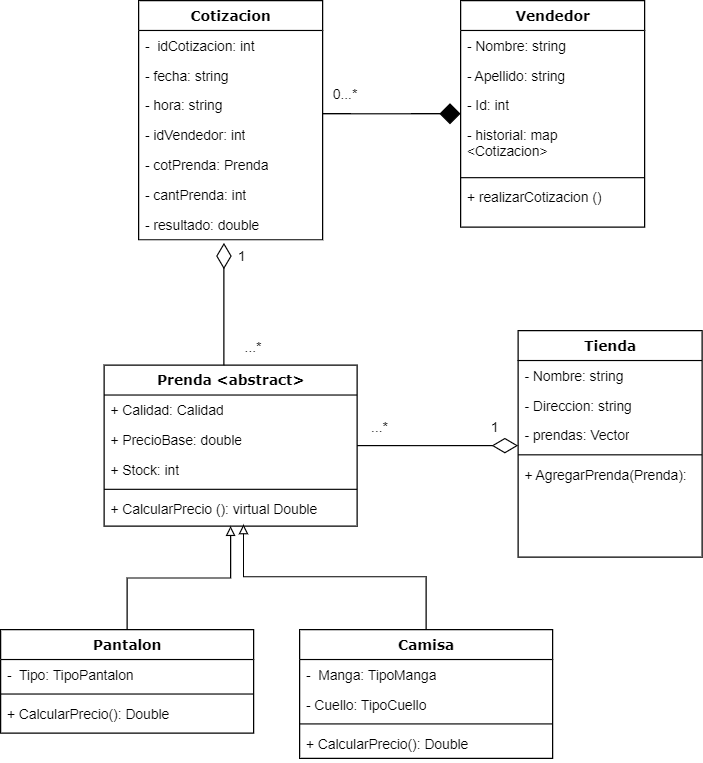

The diagram above was exported from draw.io. Its source (the exported page's mxGraphModel, read from the mxfile embedded in the PNG):
<mxGraphModel dx="1835" dy="1071" grid="1" gridSize="10" guides="1" tooltips="1" connect="1" arrows="1" fold="1" page="1" pageScale="1" pageWidth="1100" pageHeight="850" background="none" math="0" shadow="0">
  <root>
    <mxCell id="0" />
    <mxCell id="1" parent="0" />
    <mxCell id="78961159f06e98e8-17" value="Cotizacion" style="swimlane;html=1;fontStyle=1;align=center;verticalAlign=top;childLayout=stackLayout;horizontal=1;startSize=26;horizontalStack=0;resizeParent=1;resizeLast=0;collapsible=1;marginBottom=0;swimlaneFillColor=#ffffff;rounded=0;shadow=0;comic=0;labelBackgroundColor=none;strokeWidth=1;fillColor=none;fontFamily=Verdana;fontSize=12" parent="1" vertex="1">
      <mxGeometry x="365" y="96" width="160" height="208" as="geometry" />
    </mxCell>
    <mxCell id="78961159f06e98e8-21" value="-&amp;nbsp; idCotizacion: int&lt;span style=&quot;white-space: pre;&quot;&gt;&#09;&lt;/span&gt;&lt;span style=&quot;white-space: pre;&quot;&gt;&#09;&lt;/span&gt;" style="text;html=1;strokeColor=none;fillColor=none;align=left;verticalAlign=top;spacingLeft=4;spacingRight=4;whiteSpace=wrap;overflow=hidden;rotatable=0;points=[[0,0.5],[1,0.5]];portConstraint=eastwest;" parent="78961159f06e98e8-17" vertex="1">
      <mxGeometry y="26" width="160" height="26" as="geometry" />
    </mxCell>
    <mxCell id="78961159f06e98e8-23" value="- fecha: string&lt;span style=&quot;white-space: pre;&quot;&gt;&#09;&lt;/span&gt;" style="text;html=1;strokeColor=none;fillColor=none;align=left;verticalAlign=top;spacingLeft=4;spacingRight=4;whiteSpace=wrap;overflow=hidden;rotatable=0;points=[[0,0.5],[1,0.5]];portConstraint=eastwest;" parent="78961159f06e98e8-17" vertex="1">
      <mxGeometry y="52" width="160" height="26" as="geometry" />
    </mxCell>
    <mxCell id="78961159f06e98e8-25" value="- hora: string" style="text;html=1;strokeColor=none;fillColor=none;align=left;verticalAlign=top;spacingLeft=4;spacingRight=4;whiteSpace=wrap;overflow=hidden;rotatable=0;points=[[0,0.5],[1,0.5]];portConstraint=eastwest;" parent="78961159f06e98e8-17" vertex="1">
      <mxGeometry y="78" width="160" height="26" as="geometry" />
    </mxCell>
    <mxCell id="78961159f06e98e8-26" value="- idVendedor: int" style="text;html=1;strokeColor=none;fillColor=none;align=left;verticalAlign=top;spacingLeft=4;spacingRight=4;whiteSpace=wrap;overflow=hidden;rotatable=0;points=[[0,0.5],[1,0.5]];portConstraint=eastwest;" parent="78961159f06e98e8-17" vertex="1">
      <mxGeometry y="104" width="160" height="26" as="geometry" />
    </mxCell>
    <mxCell id="78961159f06e98e8-24" value="- cotPrenda: Prenda" style="text;html=1;strokeColor=none;fillColor=none;align=left;verticalAlign=top;spacingLeft=4;spacingRight=4;whiteSpace=wrap;overflow=hidden;rotatable=0;points=[[0,0.5],[1,0.5]];portConstraint=eastwest;" parent="78961159f06e98e8-17" vertex="1">
      <mxGeometry y="130" width="160" height="26" as="geometry" />
    </mxCell>
    <mxCell id="78961159f06e98e8-20" value="- cantPrenda: int" style="text;html=1;strokeColor=none;fillColor=none;align=left;verticalAlign=top;spacingLeft=4;spacingRight=4;whiteSpace=wrap;overflow=hidden;rotatable=0;points=[[0,0.5],[1,0.5]];portConstraint=eastwest;" parent="78961159f06e98e8-17" vertex="1">
      <mxGeometry y="156" width="160" height="26" as="geometry" />
    </mxCell>
    <mxCell id="OceClrPhFAMIGtAaWKpQ-1" value="- resultado: double" style="text;html=1;strokeColor=none;fillColor=none;align=left;verticalAlign=top;spacingLeft=4;spacingRight=4;whiteSpace=wrap;overflow=hidden;rotatable=0;points=[[0,0.5],[1,0.5]];portConstraint=eastwest;" vertex="1" parent="78961159f06e98e8-17">
      <mxGeometry y="182" width="160" height="26" as="geometry" />
    </mxCell>
    <mxCell id="78961159f06e98e8-30" value="Vendedor" style="swimlane;html=1;fontStyle=1;align=center;verticalAlign=top;childLayout=stackLayout;horizontal=1;startSize=26;horizontalStack=0;resizeParent=1;resizeLast=0;collapsible=1;marginBottom=0;swimlaneFillColor=#ffffff;rounded=0;shadow=0;comic=0;labelBackgroundColor=none;strokeWidth=1;fillColor=none;fontFamily=Verdana;fontSize=12" parent="1" vertex="1">
      <mxGeometry x="645" y="96" width="160" height="197" as="geometry" />
    </mxCell>
    <mxCell id="78961159f06e98e8-31" value="- Nombre: string&lt;span style=&quot;white-space: pre;&quot;&gt;&#09;&lt;/span&gt;" style="text;html=1;strokeColor=none;fillColor=none;align=left;verticalAlign=top;spacingLeft=4;spacingRight=4;whiteSpace=wrap;overflow=hidden;rotatable=0;points=[[0,0.5],[1,0.5]];portConstraint=eastwest;" parent="78961159f06e98e8-30" vertex="1">
      <mxGeometry y="26" width="160" height="26" as="geometry" />
    </mxCell>
    <mxCell id="78961159f06e98e8-32" value="- Apellido: string" style="text;html=1;strokeColor=none;fillColor=none;align=left;verticalAlign=top;spacingLeft=4;spacingRight=4;whiteSpace=wrap;overflow=hidden;rotatable=0;points=[[0,0.5],[1,0.5]];portConstraint=eastwest;" parent="78961159f06e98e8-30" vertex="1">
      <mxGeometry y="52" width="160" height="26" as="geometry" />
    </mxCell>
    <mxCell id="78961159f06e98e8-33" value="- Id: int" style="text;html=1;strokeColor=none;fillColor=none;align=left;verticalAlign=top;spacingLeft=4;spacingRight=4;whiteSpace=wrap;overflow=hidden;rotatable=0;points=[[0,0.5],[1,0.5]];portConstraint=eastwest;" parent="78961159f06e98e8-30" vertex="1">
      <mxGeometry y="78" width="160" height="26" as="geometry" />
    </mxCell>
    <mxCell id="78961159f06e98e8-34" value="- historial: map &amp;lt;Cotizacion&amp;gt;" style="text;html=1;strokeColor=none;fillColor=none;align=left;verticalAlign=top;spacingLeft=4;spacingRight=4;whiteSpace=wrap;overflow=hidden;rotatable=0;points=[[0,0.5],[1,0.5]];portConstraint=eastwest;" parent="78961159f06e98e8-30" vertex="1">
      <mxGeometry y="104" width="160" height="46" as="geometry" />
    </mxCell>
    <mxCell id="78961159f06e98e8-38" value="" style="line;html=1;strokeWidth=1;fillColor=none;align=left;verticalAlign=middle;spacingTop=-1;spacingLeft=3;spacingRight=3;rotatable=0;labelPosition=right;points=[];portConstraint=eastwest;" parent="78961159f06e98e8-30" vertex="1">
      <mxGeometry y="150" width="160" height="8" as="geometry" />
    </mxCell>
    <mxCell id="78961159f06e98e8-42" value="+ realizarCotizacion ()" style="text;html=1;strokeColor=none;fillColor=none;align=left;verticalAlign=top;spacingLeft=4;spacingRight=4;whiteSpace=wrap;overflow=hidden;rotatable=0;points=[[0,0.5],[1,0.5]];portConstraint=eastwest;" parent="78961159f06e98e8-30" vertex="1">
      <mxGeometry y="158" width="160" height="26" as="geometry" />
    </mxCell>
    <mxCell id="78961159f06e98e8-43" value="Tienda" style="swimlane;html=1;fontStyle=1;align=center;verticalAlign=top;childLayout=stackLayout;horizontal=1;startSize=26;horizontalStack=0;resizeParent=1;resizeLast=0;collapsible=1;marginBottom=0;swimlaneFillColor=#ffffff;rounded=0;shadow=0;comic=0;labelBackgroundColor=none;strokeWidth=1;fillColor=none;fontFamily=Verdana;fontSize=12" parent="1" vertex="1">
      <mxGeometry x="695" y="383" width="160" height="197" as="geometry" />
    </mxCell>
    <mxCell id="78961159f06e98e8-44" value="- Nombre: string" style="text;html=1;strokeColor=none;fillColor=none;align=left;verticalAlign=top;spacingLeft=4;spacingRight=4;whiteSpace=wrap;overflow=hidden;rotatable=0;points=[[0,0.5],[1,0.5]];portConstraint=eastwest;" parent="78961159f06e98e8-43" vertex="1">
      <mxGeometry y="26" width="160" height="26" as="geometry" />
    </mxCell>
    <mxCell id="78961159f06e98e8-45" value="- Direccion: string" style="text;html=1;strokeColor=none;fillColor=none;align=left;verticalAlign=top;spacingLeft=4;spacingRight=4;whiteSpace=wrap;overflow=hidden;rotatable=0;points=[[0,0.5],[1,0.5]];portConstraint=eastwest;" parent="78961159f06e98e8-43" vertex="1">
      <mxGeometry y="52" width="160" height="26" as="geometry" />
    </mxCell>
    <mxCell id="78961159f06e98e8-49" value="- prendas: Vector" style="text;html=1;strokeColor=none;fillColor=none;align=left;verticalAlign=top;spacingLeft=4;spacingRight=4;whiteSpace=wrap;overflow=hidden;rotatable=0;points=[[0,0.5],[1,0.5]];portConstraint=eastwest;" parent="78961159f06e98e8-43" vertex="1">
      <mxGeometry y="78" width="160" height="26" as="geometry" />
    </mxCell>
    <mxCell id="78961159f06e98e8-51" value="" style="line;html=1;strokeWidth=1;fillColor=none;align=left;verticalAlign=middle;spacingTop=-1;spacingLeft=3;spacingRight=3;rotatable=0;labelPosition=right;points=[];portConstraint=eastwest;" parent="78961159f06e98e8-43" vertex="1">
      <mxGeometry y="104" width="160" height="8" as="geometry" />
    </mxCell>
    <mxCell id="78961159f06e98e8-53" value="+ AgregarPrenda(Prenda):" style="text;html=1;strokeColor=none;fillColor=none;align=left;verticalAlign=top;spacingLeft=4;spacingRight=4;whiteSpace=wrap;overflow=hidden;rotatable=0;points=[[0,0.5],[1,0.5]];portConstraint=eastwest;" parent="78961159f06e98e8-43" vertex="1">
      <mxGeometry y="112" width="160" height="26" as="geometry" />
    </mxCell>
    <mxCell id="78961159f06e98e8-121" style="edgeStyle=elbowEdgeStyle;html=1;labelBackgroundColor=none;startFill=0;startSize=8;endArrow=diamond;endFill=1;endSize=16;fontFamily=Verdana;fontSize=12;elbow=vertical;strokeColor=default;shadow=0;" parent="1" source="78961159f06e98e8-17" target="78961159f06e98e8-30" edge="1">
      <mxGeometry relative="1" as="geometry">
        <mxPoint x="495" y="272.88235294117635" as="sourcePoint" />
      </mxGeometry>
    </mxCell>
    <mxCell id="OceClrPhFAMIGtAaWKpQ-2" value="1" style="text;html=1;strokeColor=none;fillColor=none;align=center;verticalAlign=middle;whiteSpace=wrap;rounded=0;" vertex="1" parent="1">
      <mxGeometry x="425" y="304" width="60" height="30" as="geometry" />
    </mxCell>
    <mxCell id="OceClrPhFAMIGtAaWKpQ-3" value="0...*" style="text;html=1;strokeColor=none;fillColor=none;align=center;verticalAlign=middle;whiteSpace=wrap;rounded=0;" vertex="1" parent="1">
      <mxGeometry x="515" y="163" width="60" height="30" as="geometry" />
    </mxCell>
    <mxCell id="OceClrPhFAMIGtAaWKpQ-30" style="edgeStyle=orthogonalEdgeStyle;rounded=0;orthogonalLoop=1;jettySize=auto;html=1;entryX=0.464;entryY=1.103;entryDx=0;entryDy=0;entryPerimeter=0;shadow=0;strokeColor=default;endArrow=diamondThin;endFill=0;endSize=20;" edge="1" parent="1" source="OceClrPhFAMIGtAaWKpQ-4" target="OceClrPhFAMIGtAaWKpQ-1">
      <mxGeometry relative="1" as="geometry">
        <Array as="points">
          <mxPoint x="439" y="343" />
        </Array>
      </mxGeometry>
    </mxCell>
    <mxCell id="OceClrPhFAMIGtAaWKpQ-33" style="edgeStyle=orthogonalEdgeStyle;rounded=0;orthogonalLoop=1;jettySize=auto;html=1;shadow=0;strokeColor=default;endArrow=diamondThin;endFill=0;endSize=20;" edge="1" parent="1" source="OceClrPhFAMIGtAaWKpQ-4" target="78961159f06e98e8-43">
      <mxGeometry relative="1" as="geometry">
        <Array as="points">
          <mxPoint x="655" y="483" />
          <mxPoint x="655" y="483" />
        </Array>
      </mxGeometry>
    </mxCell>
    <mxCell id="OceClrPhFAMIGtAaWKpQ-4" value="Prenda &amp;lt;abstract&amp;gt;" style="swimlane;html=1;fontStyle=1;align=center;verticalAlign=top;childLayout=stackLayout;horizontal=1;startSize=26;horizontalStack=0;resizeParent=1;resizeLast=0;collapsible=1;marginBottom=0;swimlaneFillColor=#ffffff;rounded=0;shadow=0;comic=0;labelBackgroundColor=none;strokeWidth=1;fillColor=none;fontFamily=Verdana;fontSize=12" vertex="1" parent="1">
      <mxGeometry x="335" y="413" width="220" height="140" as="geometry" />
    </mxCell>
    <mxCell id="OceClrPhFAMIGtAaWKpQ-5" value="+ Calidad: Calidad" style="text;html=1;strokeColor=none;fillColor=none;align=left;verticalAlign=top;spacingLeft=4;spacingRight=4;whiteSpace=wrap;overflow=hidden;rotatable=0;points=[[0,0.5],[1,0.5]];portConstraint=eastwest;" vertex="1" parent="OceClrPhFAMIGtAaWKpQ-4">
      <mxGeometry y="26" width="220" height="26" as="geometry" />
    </mxCell>
    <mxCell id="OceClrPhFAMIGtAaWKpQ-6" value="+ PrecioBase: double" style="text;html=1;strokeColor=none;fillColor=none;align=left;verticalAlign=top;spacingLeft=4;spacingRight=4;whiteSpace=wrap;overflow=hidden;rotatable=0;points=[[0,0.5],[1,0.5]];portConstraint=eastwest;" vertex="1" parent="OceClrPhFAMIGtAaWKpQ-4">
      <mxGeometry y="52" width="220" height="26" as="geometry" />
    </mxCell>
    <mxCell id="OceClrPhFAMIGtAaWKpQ-7" value="+ Stock: int" style="text;html=1;strokeColor=none;fillColor=none;align=left;verticalAlign=top;spacingLeft=4;spacingRight=4;whiteSpace=wrap;overflow=hidden;rotatable=0;points=[[0,0.5],[1,0.5]];portConstraint=eastwest;" vertex="1" parent="OceClrPhFAMIGtAaWKpQ-4">
      <mxGeometry y="78" width="220" height="26" as="geometry" />
    </mxCell>
    <mxCell id="OceClrPhFAMIGtAaWKpQ-9" value="" style="line;html=1;strokeWidth=1;fillColor=none;align=left;verticalAlign=middle;spacingTop=-1;spacingLeft=3;spacingRight=3;rotatable=0;labelPosition=right;points=[];portConstraint=eastwest;" vertex="1" parent="OceClrPhFAMIGtAaWKpQ-4">
      <mxGeometry y="104" width="220" height="8" as="geometry" />
    </mxCell>
    <mxCell id="OceClrPhFAMIGtAaWKpQ-10" value="+ CalcularPrecio (): virtual Double" style="text;html=1;strokeColor=none;fillColor=none;align=left;verticalAlign=top;spacingLeft=4;spacingRight=4;whiteSpace=wrap;overflow=hidden;rotatable=0;points=[[0,0.5],[1,0.5]];portConstraint=eastwest;" vertex="1" parent="OceClrPhFAMIGtAaWKpQ-4">
      <mxGeometry y="112" width="220" height="26" as="geometry" />
    </mxCell>
    <mxCell id="OceClrPhFAMIGtAaWKpQ-28" style="edgeStyle=orthogonalEdgeStyle;rounded=0;orthogonalLoop=1;jettySize=auto;html=1;entryX=0.5;entryY=1;entryDx=0;entryDy=0;shadow=0;strokeColor=default;endArrow=block;endFill=0;" edge="1" parent="1" source="OceClrPhFAMIGtAaWKpQ-15" target="OceClrPhFAMIGtAaWKpQ-4">
      <mxGeometry relative="1" as="geometry" />
    </mxCell>
    <mxCell id="OceClrPhFAMIGtAaWKpQ-15" value="Pantalon" style="swimlane;html=1;fontStyle=1;align=center;verticalAlign=top;childLayout=stackLayout;horizontal=1;startSize=26;horizontalStack=0;resizeParent=1;resizeLast=0;collapsible=1;marginBottom=0;swimlaneFillColor=#ffffff;rounded=0;shadow=0;comic=0;labelBackgroundColor=none;strokeWidth=1;fillColor=none;fontFamily=Verdana;fontSize=12" vertex="1" parent="1">
      <mxGeometry x="245" y="643" width="220" height="90" as="geometry" />
    </mxCell>
    <mxCell id="OceClrPhFAMIGtAaWKpQ-16" value="-&amp;nbsp; Tipo: TipoPantalon" style="text;html=1;strokeColor=none;fillColor=none;align=left;verticalAlign=top;spacingLeft=4;spacingRight=4;whiteSpace=wrap;overflow=hidden;rotatable=0;points=[[0,0.5],[1,0.5]];portConstraint=eastwest;" vertex="1" parent="OceClrPhFAMIGtAaWKpQ-15">
      <mxGeometry y="26" width="220" height="26" as="geometry" />
    </mxCell>
    <mxCell id="OceClrPhFAMIGtAaWKpQ-19" value="" style="line;html=1;strokeWidth=1;fillColor=none;align=left;verticalAlign=middle;spacingTop=-1;spacingLeft=3;spacingRight=3;rotatable=0;labelPosition=right;points=[];portConstraint=eastwest;" vertex="1" parent="OceClrPhFAMIGtAaWKpQ-15">
      <mxGeometry y="52" width="220" height="8" as="geometry" />
    </mxCell>
    <mxCell id="OceClrPhFAMIGtAaWKpQ-20" value="+ CalcularPrecio(): Double" style="text;html=1;strokeColor=none;fillColor=none;align=left;verticalAlign=top;spacingLeft=4;spacingRight=4;whiteSpace=wrap;overflow=hidden;rotatable=0;points=[[0,0.5],[1,0.5]];portConstraint=eastwest;" vertex="1" parent="OceClrPhFAMIGtAaWKpQ-15">
      <mxGeometry y="60" width="220" height="26" as="geometry" />
    </mxCell>
    <mxCell id="OceClrPhFAMIGtAaWKpQ-29" style="edgeStyle=orthogonalEdgeStyle;rounded=0;orthogonalLoop=1;jettySize=auto;html=1;entryX=0.551;entryY=1.02;entryDx=0;entryDy=0;entryPerimeter=0;shadow=0;strokeColor=default;endArrow=block;endFill=0;" edge="1" parent="1" source="OceClrPhFAMIGtAaWKpQ-23" target="OceClrPhFAMIGtAaWKpQ-10">
      <mxGeometry relative="1" as="geometry" />
    </mxCell>
    <mxCell id="OceClrPhFAMIGtAaWKpQ-23" value="Camisa" style="swimlane;html=1;fontStyle=1;align=center;verticalAlign=top;childLayout=stackLayout;horizontal=1;startSize=26;horizontalStack=0;resizeParent=1;resizeLast=0;collapsible=1;marginBottom=0;swimlaneFillColor=#ffffff;rounded=0;shadow=0;comic=0;labelBackgroundColor=none;strokeWidth=1;fillColor=none;fontFamily=Verdana;fontSize=12" vertex="1" parent="1">
      <mxGeometry x="505" y="643" width="220" height="112" as="geometry" />
    </mxCell>
    <mxCell id="OceClrPhFAMIGtAaWKpQ-24" value="-&amp;nbsp; Manga: TipoManga" style="text;html=1;strokeColor=none;fillColor=none;align=left;verticalAlign=top;spacingLeft=4;spacingRight=4;whiteSpace=wrap;overflow=hidden;rotatable=0;points=[[0,0.5],[1,0.5]];portConstraint=eastwest;" vertex="1" parent="OceClrPhFAMIGtAaWKpQ-23">
      <mxGeometry y="26" width="220" height="26" as="geometry" />
    </mxCell>
    <mxCell id="OceClrPhFAMIGtAaWKpQ-27" value="- Cuello: TipoCuello" style="text;html=1;strokeColor=none;fillColor=none;align=left;verticalAlign=top;spacingLeft=4;spacingRight=4;whiteSpace=wrap;overflow=hidden;rotatable=0;points=[[0,0.5],[1,0.5]];portConstraint=eastwest;" vertex="1" parent="OceClrPhFAMIGtAaWKpQ-23">
      <mxGeometry y="52" width="220" height="26" as="geometry" />
    </mxCell>
    <mxCell id="OceClrPhFAMIGtAaWKpQ-25" value="" style="line;html=1;strokeWidth=1;fillColor=none;align=left;verticalAlign=middle;spacingTop=-1;spacingLeft=3;spacingRight=3;rotatable=0;labelPosition=right;points=[];portConstraint=eastwest;" vertex="1" parent="OceClrPhFAMIGtAaWKpQ-23">
      <mxGeometry y="78" width="220" height="8" as="geometry" />
    </mxCell>
    <mxCell id="OceClrPhFAMIGtAaWKpQ-26" value="+ CalcularPrecio(): Double" style="text;html=1;strokeColor=none;fillColor=none;align=left;verticalAlign=top;spacingLeft=4;spacingRight=4;whiteSpace=wrap;overflow=hidden;rotatable=0;points=[[0,0.5],[1,0.5]];portConstraint=eastwest;" vertex="1" parent="OceClrPhFAMIGtAaWKpQ-23">
      <mxGeometry y="86" width="220" height="26" as="geometry" />
    </mxCell>
    <mxCell id="OceClrPhFAMIGtAaWKpQ-31" value="...*" style="text;html=1;strokeColor=none;fillColor=none;align=center;verticalAlign=middle;whiteSpace=wrap;rounded=0;" vertex="1" parent="1">
      <mxGeometry x="435" y="383" width="60" height="30" as="geometry" />
    </mxCell>
    <mxCell id="OceClrPhFAMIGtAaWKpQ-34" value="1" style="text;html=1;strokeColor=none;fillColor=none;align=center;verticalAlign=middle;whiteSpace=wrap;rounded=0;" vertex="1" parent="1">
      <mxGeometry x="645" y="453" width="60" height="30" as="geometry" />
    </mxCell>
    <mxCell id="OceClrPhFAMIGtAaWKpQ-35" value="...*" style="text;html=1;strokeColor=none;fillColor=none;align=center;verticalAlign=middle;whiteSpace=wrap;rounded=0;" vertex="1" parent="1">
      <mxGeometry x="545" y="453" width="60" height="30" as="geometry" />
    </mxCell>
  </root>
</mxGraphModel>